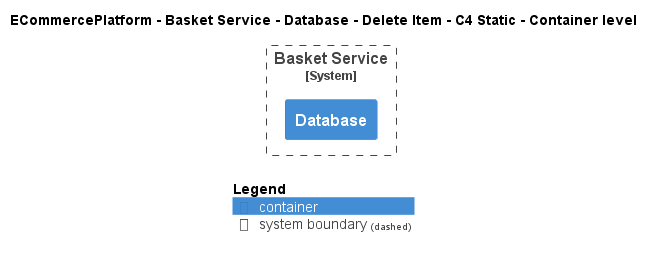

The diagram above was rendered by PlantUML. Its source (embedded in the PNG):
@startuml
!include ..\..\..\..\..\..\..\.c4s\C4_Container.puml

AddElementTag("c4interflow:lifecycle:new", $bgColor=green, $fontColor=#ffffff, $borderColor=green, $shadowing="False")
AddElementTag("c4interflow:lifecycle:changed", $bgColor=orange, $fontColor=#ffffff, $borderColor=orange, $shadowing="False")
AddElementTag("c4interflow:lifecycle:removed", $bgColor=red, $fontColor=#ffffff, $borderColor=red, $shadowing="False")

AddRelTag("c4interflow:lifecycle:new", $textColor=green, $lineColor=green)
AddRelTag("c4interflow:lifecycle:changed", $textColor=orange, $lineColor=orange)
AddRelTag("c4interflow:lifecycle:removed", $textColor=red, $lineColor=red)

SHOW_PERSON_PORTRAIT()
LAYOUT_TOP_DOWN()

skinparam linetype polyline

title ECommercePlatform - Basket Service - Database - Delete Item - C4 Static - Container level


System_Boundary(ECommercePlatform.SoftwareSystems.BasketService, "Basket Service") {
    Container(ECommercePlatform.SoftwareSystems.BasketService.Containers.Database, "Database", "", "")
}



SHOW_LEGEND()
@enduml